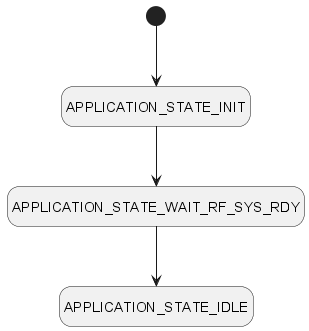

The diagram above was rendered by PlantUML. Its source (embedded in the PNG):
@startuml central_initialization_states
hide empty description
[*] --> APPLICATION_STATE_INIT
APPLICATION_STATE_INIT --> APPLICATION_STATE_WAIT_RF_SYS_RDY
APPLICATION_STATE_WAIT_RF_SYS_RDY --> APPLICATION_STATE_IDLE
@enduml